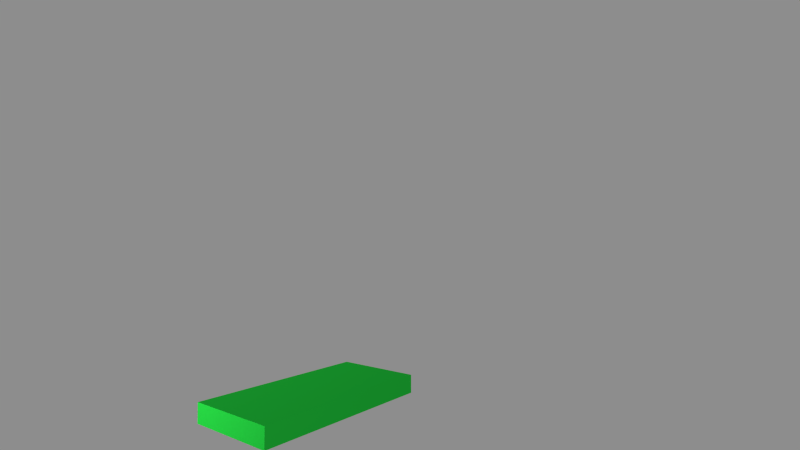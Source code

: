 # Source: la-weltall-shot1.blend  (saved by Blender 2.76.0; exported with 4.5.12 LTS)
import bpy
from mathutils import Matrix  # noqa: F401  (used for matrix-valued properties, if any)

bpy.ops.wm.read_factory_settings(use_empty=True)
scene = bpy.context.scene
scene.name = 'Scene'

# ---- collections
col_collection_1 = bpy.data.collections.new('Collection 1'); scene.collection.children.link(col_collection_1)
col_earth = bpy.data.collections.new('earth')  # instanced only; not linked into the scene
col_schiff = bpy.data.collections.new('schiff')  # instanced only; not linked into the scene

# ---- materials (node trees are filled in below, after node groups)
mat_material = bpy.data.materials.new('Material')
mat_material.alpha_threshold = 0.0
mat_material.diffuse_color = (0.02407, 0.8, 0.06717, 1.0)
mat_material.roughness = 0.5

# ---- material node trees

# ---- world
world_world = bpy.data.worlds.new('World'); scene.world = world_world
world_world.color = (0.2668, 0.2668, 0.2668)
world_world.use_sun_shadow = False
world_world.sun_shadow_jitter_overblur = 0.0
world_world.cycles.sampling_method = 'MANUAL'
world_world.cycles.sample_map_resolution = 256

# ---- cameras
cam_camera = bpy.data.cameras.new('Camera')
cam_camera.clip_end = 100.0
cam_camera.lens = 20.2
cam_camera.sensor_width = 32.0
cam_camera.sensor_height = 18.0
cam_camera.display_size = 2.0
cam_camera.dof.focus_distance = 0.0

# ---- lights
light_sun = bpy.data.lights.new('Sun', 'SPOT')
light_sun.transmission_factor = 0.0
light_sun.energy = 965.1
light_sun.shadow_buffer_clip_start = 0.5
light_sun.shadow_soft_size = 1.272
light_sun.shadow_maximum_resolution = 0.006
light_sun.use_absolute_resolution = True
light_sun.spot_blend = 0.4857
light_sun.spot_size = 0.6615
light_sun.cycles.use_multiple_importance_sampling = False

# ---- meshes
me_cube = bpy.data.meshes.new('Cube')
me_cube.from_pydata([(-1.0, -1.0, -1.0), (-1.0, -1.0, 1.0), (-1.0, 1.0, -1.0), (-1.0, 1.0, 1.0), (1.0, -1.0, -1.0), (1.0, -1.0, 1.0), (1.0, 1.0, -1.0), (1.0, 1.0, 1.0)], [], [(1, 3, 2, 0), (3, 7, 6, 2), (7, 5, 4, 6), (5, 1, 0, 4), (0, 2, 6, 4), (5, 7, 3, 1)])
me_cube.materials.append(mat_material)
me_cube.use_remesh_preserve_volume = False
me_cube.use_remesh_preserve_attributes = False
me_cube.use_mirror_vertex_groups = False
me_cube.update()

# ---- objects
ob_earth = bpy.data.objects.new('earth', None)
ob_camera = bpy.data.objects.new('Camera', cam_camera)
ob_sun = bpy.data.objects.new('Sun', light_sun)
ob_schiff = bpy.data.objects.new('schiff', None)
ob_cube = bpy.data.objects.new('Cube', me_cube)

# ---- transforms, parenting, visibility, modifiers, constraints
ob_earth.location = (0.0, 0.0, 0.0)
ob_earth.empty_image_offset = (0.0, 0.0)
ob_earth.show_instancer_for_render = False
ob_earth.instance_type = 'COLLECTION'
ob_earth.lineart.crease_threshold = 0.0
ob_camera.location = (7.0, -2.8, 1.7)
ob_camera.rotation_euler = (1.602, 0.0, 1.185)
ob_camera.lineart.crease_threshold = 0.0
ob_sun.location = (6.0, -6.0, 1.5)
ob_sun.rotation_euler = (0.0, 1.571, -0.7854)
ob_sun.lineart.crease_threshold = 0.0
ob_schiff.location = (3.451, -2.009, 0.6025)
ob_schiff.rotation_euler = (0.0, 0.0, -1.047)
ob_schiff.scale = (0.6821, 0.6821, 0.6821)
ob_schiff.empty_image_offset = (0.0, 0.0)
ob_schiff.show_instancer_for_render = False
ob_schiff.instance_type = 'COLLECTION'
ob_schiff.lineart.crease_threshold = 0.0
ob_cube.location = (0.0, 0.0, 0.0)
ob_cube.scale = (1.0, 0.5, 0.1)
ob_cube.lineart.crease_threshold = 0.0
ob_earth.instance_collection = None
ob_schiff.instance_collection = col_schiff

# ---- collection membership
col_collection_1.objects.link(ob_earth)
col_collection_1.objects.link(ob_camera)
col_collection_1.objects.link(ob_sun)
col_collection_1.objects.link(ob_schiff)
col_schiff.objects.link(ob_cube)

# ---- scene / render settings (as saved in the file)
scene.camera = ob_camera
scene.frame_start = 1; scene.frame_end = 180; scene.frame_set(1)
scene.render.engine = 'CYCLES'
scene.render.resolution_percentage = 50
scene.render.dither_intensity = 0.0
scene.cycles.use_denoising = False
scene.cycles.samples = 10
scene.cycles.sampling_pattern = 'TABULATED_SOBOL'
scene.cycles.light_sampling_threshold = 0.0
scene.cycles.use_adaptive_sampling = False
scene.cycles.use_light_tree = False
scene.cycles.blur_glossy = 0.0
scene.cycles.pixel_filter_type = 'GAUSSIAN'
scene.cycles.sample_clamp_indirect = 0.0
scene.view_settings.view_transform = 'Standard'
bpy.context.view_layer.update()
